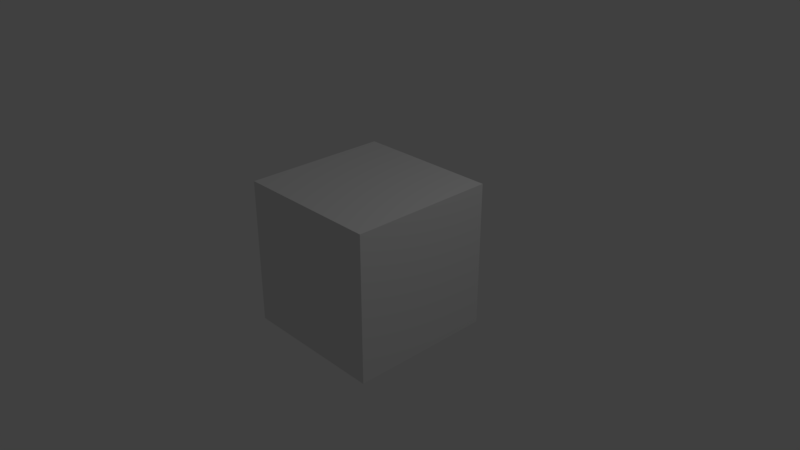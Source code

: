 # Source: textureFilterMipmap.blend  (saved by Blender 2.78.4; exported with 4.5.12 LTS)
import bpy
from mathutils import Matrix  # noqa: F401  (used for matrix-valued properties, if any)

bpy.ops.wm.read_factory_settings(use_empty=True)
scene = bpy.context.scene
scene.name = 'Scene'

# ---- collections
col_collection_1 = bpy.data.collections.new('Collection 1'); scene.collection.children.link(col_collection_1)

# ---- materials (node trees are filled in below, after node groups)
mat_material = bpy.data.materials.new('Material')
mat_material.alpha_threshold = 0.0
mat_material.use_transparent_shadow = False
mat_material.roughness = 0.5
mat_material.line_color = (0.0, 0.0, 0.0, 1.0)

# ---- material node trees

# ---- world
world_world = bpy.data.worlds.new('World'); scene.world = world_world
world_world.color = (0.05088, 0.05088, 0.05088)
world_world.use_sun_shadow = False
world_world.sun_shadow_jitter_overblur = 0.0
world_world.cycles.sampling_method = 'MANUAL'

# ---- cameras
cam_camera = bpy.data.cameras.new('Camera')
cam_camera.clip_end = 100.0
cam_camera.lens = 35.0
cam_camera.sensor_width = 32.0
cam_camera.sensor_height = 18.0
cam_camera.ortho_scale = 7.314
cam_camera.dof.focus_distance = 0.0
cam_camera.dof.aperture_fstop = 128.0

# ---- lights
light_lamp = bpy.data.lights.new('Lamp', 'POINT')
light_lamp.transmission_factor = 0.0
light_lamp.cutoff_distance = 30.0
light_lamp.energy = 100.0
light_lamp.shadow_buffer_clip_start = 1.001
light_lamp.shadow_soft_size = 0.1
light_lamp.shadow_maximum_resolution = 0.006
light_lamp.use_absolute_resolution = True

# ---- meshes
me_cube = bpy.data.meshes.new('Cube')
me_cube.from_pydata([(1.0, 1.0, -1.0), (1.0, -1.0, -1.0), (-1.0, -1.0, -1.0), (-1.0, 1.0, -1.0), (1.0, 1.0, 1.0), (1.0, -1.0, 1.0), (-1.0, -1.0, 1.0), (-1.0, 1.0, 1.0)], [], [(0, 1, 2, 3), (4, 7, 6, 5), (0, 4, 5, 1), (1, 5, 6, 2), (2, 6, 7, 3), (4, 0, 3, 7)])
_uv = me_cube.uv_layers.new(name='UVMap')
_uv.uv.foreach_set('vector', [0.0, 0.0, 1.0, 0.0, 1.0, 1.0, 0.0, 1.0, 0.0, 0.0, 1.0, 0.0, 1.0, 1.0, 0.0, 1.0, 0.0, 0.0, 1.0, 0.0, 1.0, 1.0, 0.0, 1.0, 0.0, 0.0, 1.0, 0.0, 1.0, 1.0, 0.0, 1.0, 0.0, 0.0, 1.0, 0.0, 1.0, 1.0, 0.0, 1.0, 0.0, 0.0, 1.0, 0.0, 1.0, 1.0, 0.0, 1.0])
me_cube.materials.append(mat_material)
me_cube.use_remesh_preserve_volume = False
me_cube.use_remesh_preserve_attributes = False
me_cube.use_mirror_vertex_groups = False
me_cube.update()

# ---- objects
ob_cube = bpy.data.objects.new('Cube', me_cube)
ob_lamp = bpy.data.objects.new('Lamp', light_lamp)
ob_camera = bpy.data.objects.new('Camera', cam_camera)

# ---- transforms, parenting, visibility, modifiers, constraints
ob_cube.location = (0.0, 0.0, 0.0)
ob_cube.lock_rotations_4d = False
ob_cube.empty_display_type = 'ARROWS'
ob_cube.lineart.crease_threshold = 0.0
ob_lamp.location = (4.076, 1.005, 5.904)
ob_lamp.rotation_euler = (0.6503, 0.05522, 1.866)
ob_lamp.lock_rotations_4d = False
ob_lamp.empty_display_type = 'ARROWS'
ob_lamp.color = (0.0, 0.0, 0.0, 0.0)
ob_lamp.lineart.crease_threshold = 0.0
ob_camera.location = (7.481, -6.508, 5.344)
ob_camera.rotation_euler = (1.109, 0.0, 0.8149)
ob_camera.lock_rotations_4d = False
ob_camera.empty_display_type = 'ARROWS'
ob_camera.color = (0.0, 0.0, 0.0, 0.0)
ob_camera.display_type = 'WIRE'
ob_camera.lineart.crease_threshold = 0.0

# ---- collection membership
col_collection_1.objects.link(ob_cube)
col_collection_1.objects.link(ob_lamp)
col_collection_1.objects.link(ob_camera)

# ---- scene / render settings (as saved in the file)
scene.camera = ob_camera
scene.frame_start = 1; scene.frame_end = 250; scene.frame_set(1)
scene.render.engine = 'BLENDER_EEVEE_NEXT'
scene.render.resolution_percentage = 50
scene.render.dither_intensity = 0.0
scene.cycles.use_denoising = False
scene.cycles.samples = 128
scene.cycles.sampling_pattern = 'TABULATED_SOBOL'
scene.cycles.use_adaptive_sampling = False
scene.cycles.use_light_tree = False
scene.cycles.blur_glossy = 0.0
scene.cycles.sample_clamp_indirect = 0.0
scene.view_settings.view_transform = 'Standard'
bpy.context.view_layer.update()
